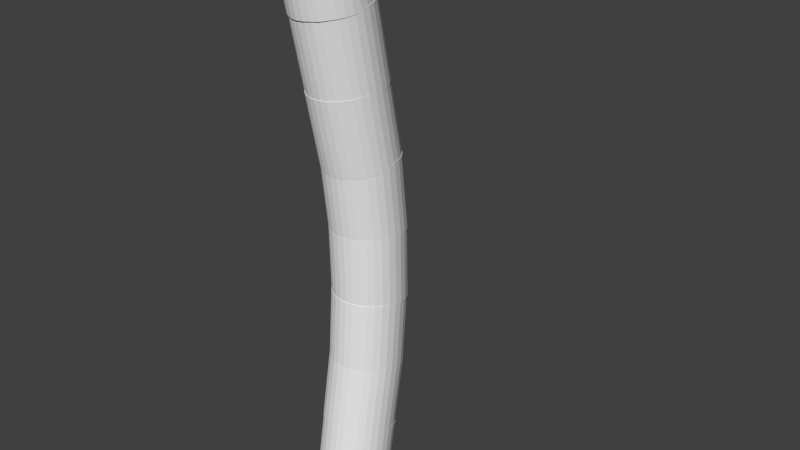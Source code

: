 # Source: arco1.blend  (saved by Blender 2.63.0; exported with 4.5.12 LTS)
import bpy
from mathutils import Matrix  # noqa: F401  (used for matrix-valued properties, if any)

bpy.ops.wm.read_factory_settings(use_empty=True)
scene = bpy.context.scene
scene.name = 'Scene'

# ---- collections
col_collection_1 = bpy.data.collections.new('Collection 1'); scene.collection.children.link(col_collection_1)

# ---- world
world_world = bpy.data.worlds.new('World'); scene.world = world_world
world_world.color = (0.05088, 0.05088, 0.05088)
world_world.use_sun_shadow = False
world_world.sun_shadow_jitter_overblur = 0.0
world_world.cycles.sampling_method = 'MANUAL'
world_world.cycles.sample_map_resolution = 256

# ---- cameras
cam_camera = bpy.data.cameras.new('Camera')
cam_camera.clip_end = 100.0
cam_camera.lens = 35.0
cam_camera.sensor_width = 32.0
cam_camera.sensor_height = 18.0
cam_camera.ortho_scale = 7.314
cam_camera.dof.focus_distance = 0.0
cam_camera.dof.aperture_fstop = 128.0

# ---- meshes
me_cylinder_012 = bpy.data.meshes.new('Cylinder.012')
me_cylinder_012.from_pydata([(6.118e-10, 0.605, -4.833), (5.863e-10, 0.9523, -2.863), (0.1951, 0.5861, -4.83), (0.1951, 0.9334, -2.86), (0.3827, 0.53, -4.82), (0.3827, 0.8773, -2.85), (0.5556, 0.439, -4.804), (0.5556, 0.7863, -2.834), (0.7071, 0.3165, -4.782), (0.7071, 0.6638, -2.813), (0.8315, 0.1673, -4.756), (0.8315, 0.5146, -2.786), (0.9239, -0.002946, -4.726), (0.9239, 0.3444, -2.756), (0.9808, -0.1877, -4.693), (0.9808, 0.1596, -2.724), (1.0, -0.3798, -4.659), (1.0, -0.03252, -2.69), (0.9808, -0.5719, -4.625), (0.9808, -0.2246, -2.656), (0.9239, -0.7567, -4.593), (0.9239, -0.4094, -2.623), (0.8315, -0.9269, -4.563), (0.8315, -0.5796, -2.593), (0.7071, -1.076, -4.537), (0.7071, -0.7289, -2.567), (0.5556, -1.199, -4.515), (0.5556, -0.8514, -2.545), (0.3827, -1.29, -4.499), (0.3827, -0.9424, -2.529), (0.1951, -1.346, -4.489), (0.1951, -0.9984, -2.519), (-3.255e-07, -1.365, -4.486), (-3.255e-07, -1.017, -2.516), (-0.1951, -1.346, -4.489), (-0.1951, -0.9984, -2.519), (-0.3827, -1.29, -4.499), (-0.3827, -0.9424, -2.529), (-0.5556, -1.199, -4.515), (-0.5556, -0.8514, -2.545), (-0.7071, -1.076, -4.537), (-0.7071, -0.7289, -2.567), (-0.8315, -0.9269, -4.563), (-0.8315, -0.5796, -2.593), (-0.9239, -0.7567, -4.593), (-0.9239, -0.4094, -2.623), (-0.9808, -0.5719, -4.625), (-0.9808, -0.2246, -2.656), (-1.0, -0.3798, -4.659), (-1.0, -0.03252, -2.69), (-0.9808, -0.1877, -4.693), (-0.9808, 0.1596, -2.724), (-0.9239, -0.002945, -4.726), (-0.9239, 0.3444, -2.756), (-0.8315, 0.1673, -4.756), (-0.8315, 0.5146, -2.786), (-0.7071, 0.3165, -4.782), (-0.7071, 0.6638, -2.813), (-0.5556, 0.439, -4.804), (-0.5556, 0.7863, -2.834), (-0.3827, 0.53, -4.82), (-0.3827, 0.8773, -2.85), (-0.1951, 0.5861, -4.83), (-0.1951, 0.9334, -2.86), (0.006243, -5.429, 20.89), (0.007489, -6.714, 22.42), (0.2012, -5.444, 20.88), (0.2024, -6.729, 22.41), (0.3884, -5.489, 20.84), (0.3896, -6.774, 22.37), (0.5606, -5.56, 20.78), (0.5619, -6.846, 22.31), (0.7113, -5.656, 20.7), (0.7126, -6.942, 22.23), (0.8346, -5.773, 20.6), (0.8359, -7.058, 22.13), (0.9259, -5.906, 20.49), (0.9271, -7.191, 22.02), (0.9815, -6.05, 20.37), (0.9827, -7.335, 21.9), (0.9994, -6.2, 20.24), (1.001, -7.485, 21.78), (0.9788, -6.349, 20.12), (0.98, -7.634, 21.65), (0.9206, -6.493, 20.0), (0.9219, -7.778, 21.53), (0.827, -6.625, 19.89), (0.8283, -7.91, 21.42), (0.7016, -6.74, 19.79), (0.7029, -8.025, 21.32), (0.5492, -6.835, 19.71), (0.5505, -8.12, 21.24), (0.3757, -6.905, 19.65), (0.377, -8.19, 21.19), (0.1877, -6.947, 19.62), (0.189, -8.232, 21.15), (-0.007489, -6.961, 19.61), (-0.006244, -8.246, 21.14), (-0.2024, -6.945, 19.62), (-0.2012, -8.231, 21.15), (-0.3896, -6.901, 19.66), (-0.3884, -8.186, 21.19), (-0.5619, -6.829, 19.72), (-0.5606, -8.114, 21.25), (-0.7126, -6.733, 19.8), (-0.7113, -8.018, 21.33), (-0.8359, -6.616, 19.9), (-0.8346, -7.902, 21.43), (-0.9271, -6.484, 20.01), (-0.9259, -7.769, 21.54), (-0.9827, -6.34, 20.13), (-0.9815, -7.625, 21.66), (-1.001, -6.19, 20.25), (-0.9994, -7.475, 21.79), (-0.98, -6.041, 20.38), (-0.9788, -7.326, 21.91), (-0.9219, -5.897, 20.5), (-0.9206, -7.182, 22.03), (-0.8283, -5.765, 20.61), (-0.827, -7.05, 22.14), (-0.7029, -5.65, 20.71), (-0.7016, -6.935, 22.24), (-0.5505, -5.555, 20.79), (-0.5492, -6.84, 22.32), (-0.377, -5.485, 20.84), (-0.3757, -6.77, 22.38), (-0.189, -5.442, 20.88), (-0.1877, -6.728, 22.41), (6.35e-10, 0.2802, -6.651), (6.094e-10, 0.6275, -4.681), (0.1951, 0.2612, -6.647), (0.1951, 0.6085, -4.678), (0.3827, 0.2052, -6.638), (0.3827, 0.5525, -4.668), (0.5556, 0.1142, -6.622), (0.5556, 0.4615, -4.652), (0.7071, -0.008272, -6.6), (0.7071, 0.339, -4.63), (0.8315, -0.1575, -6.574), (0.8315, 0.1898, -4.604), (0.9239, -0.3278, -6.544), (0.9239, 0.01953, -4.574), (0.9808, -0.5125, -6.511), (0.9808, -0.1652, -4.541), (1.0, -0.7046, -6.477), (1.0, -0.3573, -4.508), (0.9808, -0.8968, -6.443), (0.9808, -0.5495, -4.474), (0.9239, -1.082, -6.411), (0.9239, -0.7342, -4.441), (0.8315, -1.252, -6.381), (0.8315, -0.9045, -4.411), (0.7071, -1.401, -6.354), (0.7071, -1.054, -4.385), (0.5556, -1.523, -6.333), (0.5556, -1.176, -4.363), (0.3827, -1.614, -6.317), (0.3827, -1.267, -4.347), (0.1951, -1.671, -6.307), (0.1951, -1.323, -4.337), (-3.254e-07, -1.689, -6.304), (-3.255e-07, -1.342, -4.334), (-0.1951, -1.671, -6.307), (-0.1951, -1.323, -4.337), (-0.3827, -1.614, -6.317), (-0.3827, -1.267, -4.347), (-0.5556, -1.523, -6.333), (-0.5556, -1.176, -4.363), (-0.7071, -1.401, -6.354), (-0.7071, -1.054, -4.385), (-0.8315, -1.252, -6.381), (-0.8315, -0.9045, -4.411), (-0.9239, -1.082, -6.411), (-0.9239, -0.7342, -4.441), (-0.9808, -0.8968, -6.443), (-0.9808, -0.5495, -4.474), (-1.0, -0.7046, -6.477), (-1.0, -0.3573, -4.508), (-0.9808, -0.5125, -6.511), (-0.9808, -0.1652, -4.541), (-0.9239, -0.3278, -6.544), (-0.9239, 0.01953, -4.574), (-0.8315, -0.1575, -6.574), (-0.8315, 0.1898, -4.604), (-0.7071, -0.008271, -6.6), (-0.7071, 0.339, -4.63), (-0.5556, 0.1142, -6.622), (-0.5556, 0.4615, -4.652), (-0.3827, 0.2052, -6.638), (-0.3827, 0.5525, -4.668), (-0.1951, 0.2612, -6.647), (-0.1951, 0.6085, -4.678), (-1.021e-09, -6.642, 22.3), (-1.206e-09, -7.928, 23.83), (0.1951, -6.657, 22.28), (0.1951, -7.942, 23.82), (0.3827, -6.7, 22.25), (0.3827, -7.986, 23.78), (0.5556, -6.771, 22.19), (0.5556, -8.057, 23.72), (0.7071, -6.866, 22.11), (0.7071, -8.152, 23.64), (0.8315, -6.982, 22.01), (0.8315, -8.268, 23.54), (0.9239, -7.115, 21.9), (0.9239, -8.4, 23.43), (0.9808, -7.259, 21.78), (0.9808, -8.544, 23.31), (1.0, -7.408, 21.65), (1.0, -8.694, 23.18), (0.9808, -7.557, 21.53), (0.9808, -8.843, 23.06), (0.9239, -7.701, 21.41), (0.9239, -8.987, 22.94), (0.8315, -7.834, 21.3), (0.8315, -9.119, 22.83), (0.7071, -7.95, 21.2), (0.7071, -9.235, 22.73), (0.5556, -8.045, 21.12), (0.5556, -9.331, 22.65), (0.3827, -8.116, 21.06), (0.3827, -9.401, 22.59), (0.1951, -8.159, 21.02), (0.1951, -9.445, 22.55), (-3.27e-07, -8.174, 21.01), (-3.272e-07, -9.46, 22.54), (-0.1951, -8.159, 21.02), (-0.1951, -9.445, 22.55), (-0.3827, -8.116, 21.06), (-0.3827, -9.401, 22.59), (-0.5556, -8.045, 21.12), (-0.5556, -9.331, 22.65), (-0.7071, -7.95, 21.2), (-0.7071, -9.235, 22.73), (-0.8315, -7.834, 21.3), (-0.8315, -9.119, 22.83), (-0.9239, -7.701, 21.41), (-0.9239, -8.987, 22.94), (-0.9808, -7.557, 21.53), (-0.9808, -8.843, 23.06), (-1.0, -7.408, 21.65), (-1.0, -8.694, 23.18), (-0.9808, -7.259, 21.78), (-0.9808, -8.544, 23.31), (-0.9239, -7.115, 21.9), (-0.9239, -8.4, 23.43), (-0.8315, -6.982, 22.01), (-0.8315, -8.268, 23.54), (-0.7071, -6.866, 22.11), (-0.7071, -8.152, 23.64), (-0.5556, -6.771, 22.19), (-0.5556, -8.057, 23.72), (-0.3827, -6.7, 22.25), (-0.3827, -7.986, 23.78), (-0.1951, -6.657, 22.28), (-0.1951, -7.942, 23.82), (5.877e-10, 0.9643, -2.867), (5.242e-10, 0.9643, -0.8671), (0.1951, 0.9451, -2.867), (0.1951, 0.9451, -0.8671), (0.3827, 0.8882, -2.867), (0.3827, 0.8882, -0.8671), (0.5556, 0.7958, -2.867), (0.5556, 0.7958, -0.8671), (0.7071, 0.6715, -2.867), (0.7071, 0.6715, -0.8671), (0.8315, 0.5199, -2.867), (0.8315, 0.5199, -0.8671), (0.9239, 0.347, -2.867), (0.9239, 0.347, -0.8671), (0.9808, 0.1594, -2.867), (0.9808, 0.1594, -0.8671), (1.0, -0.03565, -2.867), (1.0, -0.03565, -0.8671), (0.9808, -0.2307, -2.867), (0.9808, -0.2307, -0.8671), (0.9239, -0.4183, -2.867), (0.9239, -0.4183, -0.8671), (0.8315, -0.5912, -2.867), (0.8315, -0.5912, -0.8671), (0.7071, -0.7428, -2.867), (0.7071, -0.7428, -0.8671), (0.5556, -0.8671, -2.867), (0.5556, -0.8671, -0.8671), (0.3827, -0.9595, -2.867), (0.3827, -0.9595, -0.8671), (0.1951, -1.016, -2.867), (0.1951, -1.016, -0.8671), (-3.255e-07, -1.036, -2.867), (-3.255e-07, -1.036, -0.8671), (-0.1951, -1.016, -2.867), (-0.1951, -1.016, -0.8671), (-0.3827, -0.9595, -2.867), (-0.3827, -0.9595, -0.8671), (-0.5556, -0.8671, -2.867), (-0.5556, -0.8671, -0.8671), (-0.7071, -0.7428, -2.867), (-0.7071, -0.7428, -0.8671), (-0.8315, -0.5912, -2.867), (-0.8315, -0.5912, -0.8671), (-0.9239, -0.4183, -2.867), (-0.9239, -0.4183, -0.8671), (-0.9808, -0.2307, -2.867), (-0.9808, -0.2307, -0.8671), (-1.0, -0.03565, -2.867), (-1.0, -0.03565, -0.8671), (-0.9808, 0.1594, -2.867), (-0.9808, 0.1594, -0.8671), (-0.9239, 0.347, -2.867), (-0.9239, 0.347, -0.8671), (-0.8315, 0.5199, -2.867), (-0.8315, 0.5199, -0.8671), (-0.7071, 0.6715, -2.867), (-0.7071, 0.6715, -0.8671), (-0.5556, 0.7958, -2.867), (-0.5556, 0.7958, -0.8671), (-0.3827, 0.8882, -2.867), (-0.3827, 0.8882, -0.8671), (-0.1951, 0.9451, -2.867), (-0.1951, 0.9451, -0.8671), (-6.788e-10, -4.36, 19.18), (-8.402e-10, -5.36, 20.91), (0.1951, -4.377, 19.17), (0.1951, -5.377, 20.9), (0.3827, -4.426, 19.14), (0.3827, -5.426, 20.87), (0.5556, -4.506, 19.1), (0.5556, -5.506, 20.83), (0.7071, -4.614, 19.03), (0.7071, -5.614, 20.77), (0.8315, -4.745, 18.96), (0.8315, -5.745, 20.69), (0.9239, -4.895, 18.87), (0.9239, -5.895, 20.6), (0.9808, -5.057, 18.78), (0.9808, -6.057, 20.51), (1.0, -5.226, 18.68), (1.0, -6.226, 20.41), (0.9808, -5.395, 18.58), (0.9808, -6.395, 20.31), (0.9239, -5.558, 18.49), (0.9239, -6.558, 20.22), (0.8315, -5.707, 18.4), (0.8315, -6.707, 20.13), (0.7071, -5.838, 18.33), (0.7071, -6.838, 20.06), (0.5556, -5.946, 18.26), (0.5556, -6.946, 20.0), (0.3827, -6.026, 18.22), (0.3827, -7.026, 19.95), (0.1951, -6.075, 18.19), (0.1951, -7.075, 19.92), (-3.267e-07, -6.092, 18.18), (-3.268e-07, -7.092, 19.91), (-0.1951, -6.075, 18.19), (-0.1951, -7.075, 19.92), (-0.3827, -6.026, 18.22), (-0.3827, -7.026, 19.95), (-0.5556, -5.946, 18.26), (-0.5556, -6.946, 20.0), (-0.7071, -5.838, 18.33), (-0.7071, -6.838, 20.06), (-0.8315, -5.707, 18.4), (-0.8315, -6.707, 20.13), (-0.9239, -5.558, 18.49), (-0.9239, -6.558, 20.22), (-0.9808, -5.395, 18.58), (-0.9808, -6.395, 20.31), (-1.0, -5.226, 18.68), (-1.0, -6.226, 20.41), (-0.9808, -5.057, 18.78), (-0.9808, -6.057, 20.51), (-0.9239, -4.895, 18.87), (-0.9239, -5.895, 20.6), (-0.8315, -4.745, 18.96), (-0.8315, -5.745, 20.69), (-0.7071, -4.614, 19.03), (-0.7071, -5.614, 20.77), (-0.5556, -4.506, 19.1), (-0.5556, -5.506, 20.83), (-0.3827, -4.426, 19.14), (-0.3827, -5.426, 20.87), (-0.1951, -4.377, 19.17), (-0.1951, -5.377, 20.9), (0.0, 1.0, -1.0), (0.0, 1.0, 1.0), (0.1951, 0.9808, -1.0), (0.1951, 0.9808, 1.0), (0.3827, 0.9239, -1.0), (0.3827, 0.9239, 1.0), (0.5556, 0.8315, -1.0), (0.5556, 0.8315, 1.0), (0.7071, 0.7071, -1.0), (0.7071, 0.7071, 1.0), (0.8315, 0.5556, -1.0), (0.8315, 0.5556, 1.0), (0.9239, 0.3827, -1.0), (0.9239, 0.3827, 1.0), (0.9808, 0.1951, -1.0), (0.9808, 0.1951, 1.0), (1.0, 7.55e-08, -1.0), (1.0, 7.55e-08, 1.0), (0.9808, -0.1951, -1.0), (0.9808, -0.1951, 1.0), (0.9239, -0.3827, -1.0), (0.9239, -0.3827, 1.0), (0.8315, -0.5556, -1.0), (0.8315, -0.5556, 1.0), (0.7071, -0.7071, -1.0), (0.7071, -0.7071, 1.0), (0.5556, -0.8315, -1.0), (0.5556, -0.8315, 1.0), (0.3827, -0.9239, -1.0), (0.3827, -0.9239, 1.0), (0.1951, -0.9808, -1.0), (0.1951, -0.9808, 1.0), (-3.258e-07, -1.0, -1.0), (-3.258e-07, -1.0, 1.0), (-0.1951, -0.9808, -1.0), (-0.1951, -0.9808, 1.0), (-0.3827, -0.9239, -1.0), (-0.3827, -0.9239, 1.0), (-0.5556, -0.8315, -1.0), (-0.5556, -0.8315, 1.0), (-0.7071, -0.7071, -1.0), (-0.7071, -0.7071, 1.0), (-0.8315, -0.5556, -1.0), (-0.8315, -0.5556, 1.0), (-0.9239, -0.3827, -1.0), (-0.9239, -0.3827, 1.0), (-0.9808, -0.1951, -1.0), (-0.9808, -0.1951, 1.0), (-1.0, 9.656e-07, -1.0), (-1.0, 9.656e-07, 1.0), (-0.9808, 0.1951, -1.0), (-0.9808, 0.1951, 1.0), (-0.9239, 0.3827, -1.0), (-0.9239, 0.3827, 1.0), (-0.8315, 0.5556, -1.0), (-0.8315, 0.5556, 1.0), (-0.7071, 0.7071, -1.0), (-0.7071, 0.7071, 1.0), (-0.5556, 0.8315, -1.0), (-0.5556, 0.8315, 1.0), (-0.3827, 0.9239, -1.0), (-0.3827, 0.9239, 1.0), (-0.1951, 0.9808, -1.0), (-0.1951, 0.9808, 1.0), (-5.266e-10, -3.409, 17.57), (-6.88e-10, -4.409, 19.3), (0.1951, -3.426, 17.56), (0.1951, -4.426, 19.29), (0.3827, -3.475, 17.53), (0.3827, -4.475, 19.26), (0.5556, -3.555, 17.49), (0.5556, -4.555, 19.22), (0.7071, -3.663, 17.42), (0.7071, -4.663, 19.16), (0.8315, -3.794, 17.35), (0.8315, -4.794, 19.08), (0.9239, -3.944, 17.26), (0.9239, -4.944, 18.99), (0.9808, -4.106, 17.17), (0.9808, -5.106, 18.9), (1.0, -4.275, 17.07), (1.0, -5.275, 18.8), (0.9808, -4.444, 16.97), (0.9808, -5.444, 18.71), (0.9239, -4.607, 16.88), (0.9239, -5.607, 18.61), (0.8315, -4.756, 16.79), (0.8315, -5.756, 18.52), (0.7071, -4.888, 16.72), (0.7071, -5.888, 18.45), (0.5556, -4.995, 16.65), (0.5556, -5.995, 18.39), (0.3827, -5.075, 16.61), (0.3827, -6.075, 18.34), (0.1951, -5.125, 16.58), (0.1951, -6.125, 18.31), (-3.265e-07, -5.141, 16.57), (-3.267e-07, -6.141, 18.3), (-0.1951, -5.125, 16.58), (-0.1951, -6.125, 18.31), (-0.3827, -5.075, 16.61), (-0.3827, -6.075, 18.34), (-0.5556, -4.995, 16.65), (-0.5556, -5.995, 18.39), (-0.7071, -4.888, 16.72), (-0.7071, -5.888, 18.45), (-0.8315, -4.756, 16.79), (-0.8315, -5.756, 18.52), (-0.9239, -4.607, 16.88), (-0.9239, -5.607, 18.61), (-0.9808, -4.444, 16.97), (-0.9808, -5.444, 18.71), (-1.0, -4.275, 17.07), (-1.0, -5.275, 18.8), (-0.9808, -4.106, 17.17), (-0.9808, -5.106, 18.9), (-0.9239, -3.944, 17.26), (-0.9239, -4.944, 18.99), (-0.8315, -3.794, 17.35), (-0.8315, -4.794, 19.08), (-0.7071, -3.663, 17.42), (-0.7071, -4.663, 19.16), (-0.5556, -3.555, 17.49), (-0.5556, -4.555, 19.22), (-0.3827, -3.475, 17.53), (-0.3827, -4.475, 19.26), (-0.1951, -3.426, 17.56), (-0.1951, -4.426, 19.29), (4.738e-10, 1.033, 0.9496), (3.92e-10, 0.8585, 2.942), (0.1951, 1.014, 0.9479), (0.1951, 0.8394, 2.94), (0.3827, 0.957, 0.9429), (0.3827, 0.7827, 2.935), (0.5556, 0.8649, 0.9349), (0.5556, 0.6906, 2.927), (0.7071, 0.741, 0.924), (0.7071, 0.5667, 2.916), (0.8315, 0.5901, 0.9108), (0.8315, 0.4158, 2.903), (0.9239, 0.4179, 0.8958), (0.9239, 0.2435, 2.888), (0.9808, 0.231, 0.8794), (0.9808, 0.05666, 2.872), (1.0, 0.03663, 0.8624), (1.0, -0.1377, 2.855), (0.9808, -0.1577, 0.8454), (0.9808, -0.332, 2.838), (0.9239, -0.3446, 0.8291), (0.9239, -0.5189, 2.821), (0.8315, -0.5168, 0.814), (0.8315, -0.6911, 2.806), (0.7071, -0.6678, 0.8008), (0.7071, -0.8421, 2.793), (0.5556, -0.7917, 0.7899), (0.5556, -0.966, 2.782), (0.3827, -0.8837, 0.7819), (0.3827, -1.058, 2.774), (0.1951, -0.9404, 0.7769), (0.1951, -1.115, 2.769), (-3.256e-07, -0.9596, 0.7753), (-3.257e-07, -1.134, 2.768), (-0.1951, -0.9404, 0.7769), (-0.1951, -1.115, 2.769), (-0.3827, -0.8837, 0.7819), (-0.3827, -1.058, 2.774), (-0.5556, -0.7917, 0.7899), (-0.5556, -0.966, 2.782), (-0.7071, -0.6678, 0.8008), (-0.7071, -0.8421, 2.793), (-0.8315, -0.5168, 0.814), (-0.8315, -0.6911, 2.806), (-0.9239, -0.3446, 0.8291), (-0.9239, -0.5189, 2.821), (-0.9808, -0.1577, 0.8454), (-0.9808, -0.332, 2.838), (-1.0, 0.03663, 0.8624), (-1.0, -0.1377, 2.855), (-0.9808, 0.231, 0.8794), (-0.9808, 0.05666, 2.872), (-0.9239, 0.4179, 0.8958), (-0.9239, 0.2435, 2.888), (-0.8315, 0.5901, 0.9108), (-0.8315, 0.4158, 2.903), (-0.7071, 0.741, 0.924), (-0.7071, 0.5667, 2.916), (-0.5556, 0.8649, 0.9349), (-0.5556, 0.6906, 2.927), (-0.3827, 0.957, 0.9429), (-0.3827, 0.7827, 2.935), (-0.1951, 1.014, 0.9479), (-0.1951, 0.8394, 2.94), (2.611e-12, -2.629, 15.93), (6.073e-11, -3.475, 17.74), (0.1951, -2.647, 15.92), (0.1951, -3.492, 17.73), (0.3827, -2.698, 15.9), (0.3827, -3.544, 17.71), (0.5556, -2.782, 15.86), (0.5556, -3.627, 17.67), (0.7071, -2.895, 15.81), (0.7071, -3.74, 17.62), (0.8315, -3.032, 15.74), (0.8315, -3.878, 17.55), (0.9239, -3.189, 15.67), (0.9239, -4.034, 17.48), (0.9808, -3.359, 15.59), (0.9808, -4.204, 17.4), (1.0, -3.536, 15.51), (1.0, -4.381, 17.32), (0.9808, -3.713, 15.42), (0.9808, -4.558, 17.24), (0.9239, -3.883, 15.34), (0.9239, -4.728, 17.16), (0.8315, -4.039, 15.27), (0.8315, -4.885, 17.08), (0.7071, -4.177, 15.21), (0.7071, -5.022, 17.02), (0.5556, -4.289, 15.15), (0.5556, -5.135, 16.97), (0.3827, -4.373, 15.12), (0.3827, -5.218, 16.93), (0.1951, -4.425, 15.09), (0.1951, -5.27, 16.9), (-3.255e-07, -4.442, 15.08), (-3.255e-07, -5.287, 16.9), (-0.1951, -4.425, 15.09), (-0.1951, -5.27, 16.9), (-0.3827, -4.373, 15.12), (-0.3827, -5.218, 16.93), (-0.5556, -4.289, 15.15), (-0.5556, -5.135, 16.97), (-0.7071, -4.177, 15.21), (-0.7071, -5.022, 17.02), (-0.8315, -4.039, 15.27), (-0.8315, -4.885, 17.08), (-0.9239, -3.883, 15.34), (-0.9239, -4.728, 17.16), (-0.9808, -3.713, 15.42), (-0.9808, -4.558, 17.24), (-1.0, -3.536, 15.51), (-1.0, -4.381, 17.32), (-0.9808, -3.359, 15.59), (-0.9808, -4.204, 17.4), (-0.9239, -3.189, 15.67), (-0.9239, -4.034, 17.48), (-0.8315, -3.032, 15.74), (-0.8315, -3.878, 17.55), (-0.7071, -2.895, 15.81), (-0.7071, -3.74, 17.62), (-0.5556, -2.782, 15.86), (-0.5556, -3.627, 17.67), (-0.3827, -2.698, 15.9), (-0.3827, -3.544, 17.71), (-0.1951, -2.647, 15.92), (-0.1951, -3.492, 17.73), (2.299e-12, 0.8925, 2.792), (-5.582e-11, 0.7181, 4.784), (0.1951, 0.8733, 2.79), (0.1951, 0.699, 4.783), (0.3827, 0.8166, 2.785), (0.3827, 0.6423, 4.778), (0.5556, 0.7246, 2.777), (0.5556, 0.5503, 4.77), (0.7071, 0.6007, 2.766), (0.7071, 0.4264, 4.759), (0.8315, 0.4497, 2.753), (0.8315, 0.2754, 4.746), (0.9239, 0.2775, 2.738), (0.9239, 0.1032, 4.731), (0.9808, 0.09061, 2.722), (0.9808, -0.0837, 4.714), (1.0, -0.1037, 2.705), (1.0, -0.2781, 4.697), (0.9808, -0.2981, 2.688), (0.9808, -0.4724, 4.68), (0.9239, -0.485, 2.671), (0.9239, -0.6593, 4.664), (0.8315, -0.6572, 2.656), (0.8315, -0.8315, 4.649), (0.7071, -0.8082, 2.643), (0.7071, -0.9825, 4.636), (0.5556, -0.932, 2.632), (0.5556, -1.106, 4.625), (0.3827, -1.024, 2.624), (0.3827, -1.198, 4.617), (0.1951, -1.081, 2.619), (0.1951, -1.255, 4.612), (-3.255e-07, -1.1, 2.618), (-3.256e-07, -1.274, 4.61), (-0.1951, -1.081, 2.619), (-0.1951, -1.255, 4.612), (-0.3827, -1.024, 2.624), (-0.3827, -1.198, 4.617), (-0.5556, -0.932, 2.632), (-0.5556, -1.106, 4.625), (-0.7071, -0.8082, 2.643), (-0.7071, -0.9825, 4.636), (-0.8315, -0.6572, 2.656), (-0.8315, -0.8315, 4.649), (-0.9239, -0.485, 2.671), (-0.9239, -0.6593, 4.664), (-0.9808, -0.2981, 2.688), (-0.9808, -0.4724, 4.68), (-1.0, -0.1037, 2.705), (-1.0, -0.278, 4.697), (-0.9808, 0.09061, 2.722), (-0.9808, -0.0837, 4.714), (-0.9239, 0.2775, 2.738), (-0.9239, 0.1032, 4.731), (-0.8315, 0.4497, 2.753), (-0.8315, 0.2754, 4.746), (-0.7071, 0.6007, 2.766), (-0.7071, 0.4264, 4.759), (-0.5556, 0.7246, 2.777), (-0.5556, 0.5503, 4.77), (-0.3827, 0.8166, 2.785), (-0.3827, 0.6423, 4.778), (-0.1951, 0.8733, 2.79), (-0.1951, 0.699, 4.783), (-5.849e-11, -1.786, 14.19), (-3.705e-13, -2.631, 16.0), (0.1951, -1.804, 14.18), (0.1951, -2.649, 16.0), (0.3827, -1.855, 14.16), (0.3827, -2.7, 15.97), (0.5556, -1.939, 14.12), (0.5556, -2.784, 15.93), (0.7071, -2.052, 14.07), (0.7071, -2.897, 15.88), (0.8315, -2.189, 14.0), (0.8315, -3.034, 15.82), (0.9239, -2.346, 13.93), (0.9239, -3.191, 15.74), (0.9808, -2.516, 13.85), (0.9808, -3.361, 15.66), (1.0, -2.692, 13.77), (1.0, -3.538, 15.58), (0.9808, -2.869, 13.69), (0.9808, -3.714, 15.5), (0.9239, -3.039, 13.61), (0.9239, -3.884, 15.42), (0.8315, -3.196, 13.53), (0.8315, -4.041, 15.35), (0.7071, -3.333, 13.47), (0.7071, -4.179, 15.28), (0.5556, -3.446, 13.42), (0.5556, -4.291, 15.23), (0.3827, -3.53, 13.38), (0.3827, -4.375, 15.19), (0.1951, -3.581, 13.35), (0.1951, -4.427, 15.17), (-3.256e-07, -3.599, 13.35), (-3.255e-07, -4.444, 15.16), (-0.1951, -3.581, 13.35), (-0.1951, -4.427, 15.17), (-0.3827, -3.53, 13.38), (-0.3827, -4.375, 15.19), (-0.5556, -3.446, 13.42), (-0.5556, -4.291, 15.23), (-0.7071, -3.333, 13.47), (-0.7071, -4.179, 15.28), (-0.8315, -3.196, 13.53), (-0.8315, -4.041, 15.35), (-0.9239, -3.039, 13.61), (-0.9239, -3.884, 15.42), (-0.9808, -2.869, 13.69), (-0.9808, -3.714, 15.5), (-1.0, -2.692, 13.77), (-1.0, -3.538, 15.58), (-0.9808, -2.516, 13.85), (-0.9808, -3.361, 15.66), (-0.9239, -2.346, 13.93), (-0.9239, -3.191, 15.74), (-0.8315, -2.189, 14.0), (-0.8315, -3.034, 15.82), (-0.7071, -2.052, 14.07), (-0.7071, -2.897, 15.88), (-0.5556, -1.939, 14.12), (-0.5556, -2.784, 15.93), (-0.3827, -1.855, 14.16), (-0.3827, -2.7, 15.97), (-0.1951, -1.804, 14.18), (-0.1951, -2.649, 16.0), (-5.086e-11, 0.7089, 4.704), (-1.09e-10, 0.5346, 6.697), (0.1951, 0.6898, 4.703), (0.1951, 0.5154, 6.695), (0.3827, 0.6331, 4.698), (0.3827, 0.4588, 6.69), (0.5556, 0.541, 4.69), (0.5556, 0.3667, 6.682), (0.7071, 0.4171, 4.679), (0.7071, 0.2428, 6.671), (0.8315, 0.2662, 4.666), (0.8315, 0.09184, 6.658), (0.9239, 0.09393, 4.651), (0.9239, -0.08038, 6.643), (0.9808, -0.09295, 4.634), (0.9808, -0.2673, 6.627), (1.0, -0.2873, 4.617), (1.0, -0.4616, 6.61), (0.9808, -0.4816, 4.6), (0.9808, -0.656, 6.593), (0.9239, -0.6685, 4.584), (0.9239, -0.8428, 6.576), (0.8315, -0.8408, 4.569), (0.8315, -1.015, 6.561), (0.7071, -0.9917, 4.556), (0.7071, -1.166, 6.548), (0.5556, -1.116, 4.545), (0.5556, -1.29, 6.537), (0.3827, -1.208, 4.537), (0.3827, -1.382, 6.529), (0.1951, -1.264, 4.532), (0.1951, -1.439, 6.524), (-3.256e-07, -1.283, 4.53), (-3.256e-07, -1.458, 6.523), (-0.1951, -1.264, 4.532), (-0.1951, -1.439, 6.524), (-0.3827, -1.208, 4.537), (-0.3827, -1.382, 6.529), (-0.5556, -1.116, 4.545), (-0.5556, -1.29, 6.537), (-0.7071, -0.9917, 4.556), (-0.7071, -1.166, 6.548), (-0.8315, -0.8408, 4.569), (-0.8315, -1.015, 6.561), (-0.9239, -0.6685, 4.584), (-0.9239, -0.8428, 6.576), (-0.9808, -0.4816, 4.6), (-0.9808, -0.656, 6.593), (-1.0, -0.2873, 4.617), (-1.0, -0.4616, 6.61), (-0.9808, -0.09295, 4.634), (-0.9808, -0.2673, 6.627), (-0.9239, 0.09393, 4.651), (-0.9239, -0.08038, 6.643), (-0.8315, 0.2662, 4.666), (-0.8315, 0.09185, 6.658), (-0.7071, 0.4171, 4.679), (-0.7071, 0.2428, 6.671), (-0.5556, 0.541, 4.69), (-0.5556, 0.3667, 6.682), (-0.3827, 0.6331, 4.698), (-0.3827, 0.4588, 6.69), (-0.1951, 0.6898, 4.703), (-0.1951, 0.5154, 6.695), (-5.879e-10, -0.9842, 12.44), (-5.247e-10, -1.829, 14.26), (0.1951, -1.002, 12.44), (0.1951, -1.847, 14.25), (0.3827, -1.053, 12.41), (0.3827, -1.898, 14.22), (0.5556, -1.137, 12.37), (0.5556, -1.982, 14.19), (0.7071, -1.25, 12.32), (0.7071, -2.095, 14.13), (0.8315, -1.387, 12.26), (0.8315, -2.232, 14.07), (0.9239, -1.544, 12.18), (0.9239, -2.389, 14.0), (0.9808, -1.714, 12.1), (0.9808, -2.559, 13.92), (1.0, -1.891, 12.02), (1.0, -2.736, 13.83), (0.9808, -2.067, 11.94), (0.9808, -2.913, 13.75), (0.9239, -2.237, 11.86), (0.9239, -3.083, 13.67), (0.8315, -2.394, 11.79), (0.8315, -3.239, 13.6), (0.7071, -2.531, 11.72), (0.7071, -3.377, 13.54), (0.5556, -2.644, 11.67), (0.5556, -3.489, 13.48), (0.3827, -2.728, 11.63), (0.3827, -3.573, 13.44), (0.1951, -2.779, 11.61), (0.1951, -3.625, 13.42), (-3.261e-07, -2.797, 11.6), (-3.26e-07, -3.642, 13.41), (-0.1951, -2.779, 11.61), (-0.1951, -3.625, 13.42), (-0.3827, -2.728, 11.63), (-0.3827, -3.573, 13.44), (-0.5556, -2.644, 11.67), (-0.5556, -3.489, 13.48), (-0.7071, -2.531, 11.72), (-0.7071, -3.377, 13.54), (-0.8315, -2.394, 11.79), (-0.8315, -3.239, 13.6), (-0.9239, -2.237, 11.86), (-0.9239, -3.083, 13.67), (-0.9808, -2.067, 11.94), (-0.9808, -2.913, 13.75), (-1.0, -1.891, 12.02), (-1.0, -2.736, 13.83), (-0.9808, -1.714, 12.1), (-0.9808, -2.559, 13.92), (-0.9239, -1.544, 12.18), (-0.9239, -2.389, 14.0), (-0.8315, -1.387, 12.26), (-0.8315, -2.232, 14.07), (-0.7071, -1.25, 12.32), (-0.7071, -2.095, 14.13), (-0.5556, -1.137, 12.37), (-0.5556, -1.982, 14.19), (-0.3827, -1.053, 12.41), (-0.3827, -1.898, 14.22), (-0.1951, -1.002, 12.44), (-0.1951, -1.847, 14.25), (-5.841e-10, 0.5385, 6.682), (-6.158e-10, 0.1912, 8.652), (0.1951, 0.5195, 6.679), (0.1951, 0.1722, 8.649), (0.3827, 0.4635, 6.669), (0.3827, 0.1162, 8.639), (0.5556, 0.3725, 6.653), (0.5556, 0.0252, 8.623), (0.7071, 0.25, 6.631), (0.7071, -0.09727, 8.601), (0.8315, 0.1008, 6.605), (0.8315, -0.2465, 8.575), (0.9239, -0.06947, 6.575), (0.9239, -0.4168, 8.545), (0.9808, -0.2542, 6.542), (0.9808, -0.6015, 8.512), (1.0, -0.4463, 6.509), (1.0, -0.7936, 8.478), (0.9808, -0.6385, 6.475), (0.9808, -0.9858, 8.444), (0.9239, -0.8232, 6.442), (0.9239, -1.171, 8.412), (0.8315, -0.9935, 6.412), (0.8315, -1.341, 8.382), (0.7071, -1.143, 6.386), (0.7071, -1.49, 8.355), (0.5556, -1.265, 6.364), (0.5556, -1.612, 8.334), (0.3827, -1.356, 6.348), (0.3827, -1.703, 8.318), (0.1951, -1.412, 6.338), (0.1951, -1.76, 8.308), (-3.261e-07, -1.431, 6.335), (-3.261e-07, -1.778, 8.305), (-0.1951, -1.412, 6.338), (-0.1951, -1.76, 8.308), (-0.3827, -1.356, 6.348), (-0.3827, -1.703, 8.318), (-0.5556, -1.265, 6.364), (-0.5556, -1.612, 8.334), (-0.7071, -1.143, 6.386), (-0.7071, -1.49, 8.355), (-0.8315, -0.9935, 6.412), (-0.8315, -1.341, 8.382), (-0.9239, -0.8232, 6.442), (-0.9239, -1.171, 8.412), (-0.9808, -0.6385, 6.475), (-0.9808, -0.9858, 8.444), (-1.0, -0.4463, 6.509), (-1.0, -0.7936, 8.478), (-0.9808, -0.2542, 6.542), (-0.9808, -0.6015, 8.512), (-0.9239, -0.06947, 6.575), (-0.9239, -0.4168, 8.545), (-0.8315, 0.1008, 6.605), (-0.8315, -0.2465, 8.575), (-0.7071, 0.25, 6.631), (-0.7071, -0.09727, 8.601), (-0.5556, 0.3725, 6.653), (-0.5556, 0.0252, 8.623), (-0.3827, 0.4635, 6.669), (-0.3827, 0.1162, 8.639), (-0.1951, 0.5195, 6.679), (-0.1951, 0.1723, 8.649), (-6.22e-10, -0.2906, 10.58), (-5.903e-10, -0.9746, 12.46), (0.1951, -0.3086, 10.57), (0.1951, -0.9927, 12.45), (0.3827, -0.3621, 10.56), (0.3827, -1.046, 12.43), (0.5556, -0.4489, 10.52), (0.5556, -1.133, 12.4), (0.7071, -0.5658, 10.48), (0.7071, -1.25, 12.36), (0.8315, -0.7082, 10.43), (0.8315, -1.392, 12.31), (0.9239, -0.8707, 10.37), (0.9239, -1.555, 12.25), (0.9808, -1.047, 10.31), (0.9808, -1.731, 12.19), (1.0, -1.23, 10.24), (1.0, -1.914, 12.12), (0.9808, -1.414, 10.17), (0.9808, -2.098, 12.05), (0.9239, -1.59, 10.11), (0.9239, -2.274, 11.99), (0.8315, -1.752, 10.05), (0.8315, -2.436, 11.93), (0.7071, -1.895, 9.998), (0.7071, -2.579, 11.88), (0.5556, -2.012, 9.955), (0.5556, -2.696, 11.83), (0.3827, -2.098, 9.923), (0.3827, -2.782, 11.8), (0.1951, -2.152, 9.904), (0.1951, -2.836, 11.78), (-3.261e-07, -2.17, 9.897), (-3.261e-07, -2.854, 11.78), (-0.1951, -2.152, 9.904), (-0.1951, -2.836, 11.78), (-0.3827, -2.098, 9.923), (-0.3827, -2.782, 11.8), (-0.5556, -2.012, 9.955), (-0.5556, -2.696, 11.83), (-0.7071, -1.895, 9.998), (-0.7071, -2.579, 11.88), (-0.8315, -1.752, 10.05), (-0.8315, -2.436, 11.93), (-0.9239, -1.59, 10.11), (-0.9239, -2.274, 11.99), (-0.9808, -1.414, 10.17), (-0.9808, -2.098, 12.05), (-1.0, -1.23, 10.24), (-1.0, -1.914, 12.12), (-0.9808, -1.047, 10.31), (-0.9808, -1.731, 12.19), (-0.9239, -0.8707, 10.37), (-0.9239, -1.555, 12.25), (-0.8315, -0.7082, 10.43), (-0.8315, -1.392, 12.31), (-0.7071, -0.5658, 10.48), (-0.7071, -1.25, 12.36), (-0.5556, -0.4489, 10.52), (-0.5556, -1.133, 12.4), (-0.3827, -0.3621, 10.56), (-0.3827, -1.046, 12.43), (-0.1951, -0.3086, 10.57), (-0.1951, -0.9927, 12.45), (-6.199e-10, 0.2143, 8.653), (-6.199e-10, -0.3033, 10.58), (0.1951, 0.1958, 8.648), (0.1951, -0.3219, 10.58), (0.3827, 0.1408, 8.633), (0.3827, -0.3768, 10.56), (0.5556, 0.05154, 8.609), (0.5556, -0.4661, 10.54), (0.7071, -0.06858, 8.577), (0.7071, -0.5862, 10.51), (0.8315, -0.215, 8.538), (0.8315, -0.7326, 10.47), (0.9239, -0.382, 8.493), (0.9239, -0.8996, 10.42), (0.9808, -0.5632, 8.444), (0.9808, -1.081, 10.38), (1.0, -0.7516, 8.394), (1.0, -1.269, 10.33), (0.9808, -0.94, 8.343), (0.9808, -1.458, 10.28), (0.9239, -1.121, 8.295), (0.9239, -1.639, 10.23), (0.8315, -1.288, 8.25), (0.8315, -1.806, 10.18), (0.7071, -1.435, 8.211), (0.7071, -1.952, 10.14), (0.5556, -1.555, 8.179), (0.5556, -2.072, 10.11), (0.3827, -1.644, 8.155), (0.3827, -2.162, 10.09), (0.1951, -1.699, 8.14), (0.1951, -2.217, 10.07), (-3.261e-07, -1.718, 8.135), (-3.261e-07, -2.235, 10.07), (-0.1951, -1.699, 8.14), (-0.1951, -2.217, 10.07), (-0.3827, -1.644, 8.155), (-0.3827, -2.162, 10.09), (-0.5556, -1.555, 8.179), (-0.5556, -2.072, 10.11), (-0.7071, -1.435, 8.211), (-0.7071, -1.952, 10.14), (-0.8315, -1.288, 8.25), (-0.8315, -1.806, 10.18), (-0.9239, -1.121, 8.295), (-0.9239, -1.639, 10.23), (-0.9808, -0.94, 8.343), (-0.9808, -1.458, 10.28), (-1.0, -0.7516, 8.394), (-1.0, -1.269, 10.33), (-0.9808, -0.5632, 8.444), (-0.9808, -1.081, 10.38), (-0.9239, -0.3819, 8.493), (-0.9239, -0.8996, 10.42), (-0.8315, -0.215, 8.538), (-0.8315, -0.7326, 10.47), (-0.7071, -0.06858, 8.577), (-0.7071, -0.5862, 10.51), (-0.5556, 0.05154, 8.609), (-0.5556, -0.4661, 10.54), (-0.3827, 0.1408, 8.633), (-0.3827, -0.3768, 10.56), (-0.1951, 0.1958, 8.648), (-0.1951, -0.3219, 10.58)], [], [(0, 1, 3, 2), (2, 3, 5, 4), (4, 5, 7, 6), (6, 7, 9, 8), (8, 9, 11, 10), (10, 11, 13, 12), (12, 13, 15, 14), (14, 15, 17, 16), (16, 17, 19, 18), (18, 19, 21, 20), (20, 21, 23, 22), (22, 23, 25, 24), (24, 25, 27, 26), (26, 27, 29, 28), (28, 29, 31, 30), (30, 31, 33, 32), (32, 33, 35, 34), (34, 35, 37, 36), (36, 37, 39, 38), (38, 39, 41, 40), (40, 41, 43, 42), (42, 43, 45, 44), (44, 45, 47, 46), (46, 47, 49, 48), (48, 49, 51, 50), (50, 51, 53, 52), (52, 53, 55, 54), (54, 55, 57, 56), (56, 57, 59, 58), (58, 59, 61, 60), (3, 1, 63, 61, 59, 57, 55, 53, 51, 49, 47, 45, 43, 41, 39, 37, 35, 33, 31, 29, 27, 25, 23, 21, 19, 17, 15, 13, 11, 9, 7, 5), (62, 63, 1, 0), (60, 61, 63, 62), (0, 2, 4, 6, 8, 10, 12, 14, 16, 18, 20, 22, 24, 26, 28, 30, 32, 34, 36, 38, 40, 42, 44, 46, 48, 50, 52, 54, 56, 58, 60, 62), (64, 65, 67, 66), (66, 67, 69, 68), (68, 69, 71, 70), (70, 71, 73, 72), (72, 73, 75, 74), (74, 75, 77, 76), (76, 77, 79, 78), (78, 79, 81, 80), (80, 81, 83, 82), (82, 83, 85, 84), (84, 85, 87, 86), (86, 87, 89, 88), (88, 89, 91, 90), (90, 91, 93, 92), (92, 93, 95, 94), (94, 95, 97, 96), (96, 97, 99, 98), (98, 99, 101, 100), (100, 101, 103, 102), (102, 103, 105, 104), (104, 105, 107, 106), (106, 107, 109, 108), (108, 109, 111, 110), (110, 111, 113, 112), (112, 113, 115, 114), (114, 115, 117, 116), (116, 117, 119, 118), (118, 119, 121, 120), (120, 121, 123, 122), (122, 123, 125, 124), (67, 65, 127, 125, 123, 121, 119, 117, 115, 113, 111, 109, 107, 105, 103, 101, 99, 97, 95, 93, 91, 89, 87, 85, 83, 81, 79, 77, 75, 73, 71, 69), (126, 127, 65, 64), (124, 125, 127, 126), (64, 66, 68, 70, 72, 74, 76, 78, 80, 82, 84, 86, 88, 90, 92, 94, 96, 98, 100, 102, 104, 106, 108, 110, 112, 114, 116, 118, 120, 122, 124, 126), (128, 129, 131, 130), (130, 131, 133, 132), (132, 133, 135, 134), (134, 135, 137, 136), (136, 137, 139, 138), (138, 139, 141, 140), (140, 141, 143, 142), (142, 143, 145, 144), (144, 145, 147, 146), (146, 147, 149, 148), (148, 149, 151, 150), (150, 151, 153, 152), (152, 153, 155, 154), (154, 155, 157, 156), (156, 157, 159, 158), (158, 159, 161, 160), (160, 161, 163, 162), (162, 163, 165, 164), (164, 165, 167, 166), (166, 167, 169, 168), (168, 169, 171, 170), (170, 171, 173, 172), (172, 173, 175, 174), (174, 175, 177, 176), (176, 177, 179, 178), (178, 179, 181, 180), (180, 181, 183, 182), (182, 183, 185, 184), (184, 185, 187, 186), (186, 187, 189, 188), (131, 129, 191, 189, 187, 185, 183, 181, 179, 177, 175, 173, 171, 169, 167, 165, 163, 161, 159, 157, 155, 153, 151, 149, 147, 145, 143, 141, 139, 137, 135, 133), (190, 191, 129, 128), (188, 189, 191, 190), (128, 130, 132, 134, 136, 138, 140, 142, 144, 146, 148, 150, 152, 154, 156, 158, 160, 162, 164, 166, 168, 170, 172, 174, 176, 178, 180, 182, 184, 186, 188, 190), (192, 193, 195, 194), (194, 195, 197, 196), (196, 197, 199, 198), (198, 199, 201, 200), (200, 201, 203, 202), (202, 203, 205, 204), (204, 205, 207, 206), (206, 207, 209, 208), (208, 209, 211, 210), (210, 211, 213, 212), (212, 213, 215, 214), (214, 215, 217, 216), (216, 217, 219, 218), (218, 219, 221, 220), (220, 221, 223, 222), (222, 223, 225, 224), (224, 225, 227, 226), (226, 227, 229, 228), (228, 229, 231, 230), (230, 231, 233, 232), (232, 233, 235, 234), (234, 235, 237, 236), (236, 237, 239, 238), (238, 239, 241, 240), (240, 241, 243, 242), (242, 243, 245, 244), (244, 245, 247, 246), (246, 247, 249, 248), (248, 249, 251, 250), (250, 251, 253, 252), (195, 193, 255, 253, 251, 249, 247, 245, 243, 241, 239, 237, 235, 233, 231, 229, 227, 225, 223, 221, 219, 217, 215, 213, 211, 209, 207, 205, 203, 201, 199, 197), (254, 255, 193, 192), (252, 253, 255, 254), (192, 194, 196, 198, 200, 202, 204, 206, 208, 210, 212, 214, 216, 218, 220, 222, 224, 226, 228, 230, 232, 234, 236, 238, 240, 242, 244, 246, 248, 250, 252, 254), (256, 257, 259, 258), (258, 259, 261, 260), (260, 261, 263, 262), (262, 263, 265, 264), (264, 265, 267, 266), (266, 267, 269, 268), (268, 269, 271, 270), (270, 271, 273, 272), (272, 273, 275, 274), (274, 275, 277, 276), (276, 277, 279, 278), (278, 279, 281, 280), (280, 281, 283, 282), (282, 283, 285, 284), (284, 285, 287, 286), (286, 287, 289, 288), (288, 289, 291, 290), (290, 291, 293, 292), (292, 293, 295, 294), (294, 295, 297, 296), (296, 297, 299, 298), (298, 299, 301, 300), (300, 301, 303, 302), (302, 303, 305, 304), (304, 305, 307, 306), (306, 307, 309, 308), (308, 309, 311, 310), (310, 311, 313, 312), (312, 313, 315, 314), (314, 315, 317, 316), (259, 257, 319, 317, 315, 313, 311, 309, 307, 305, 303, 301, 299, 297, 295, 293, 291, 289, 287, 285, 283, 281, 279, 277, 275, 273, 271, 269, 267, 265, 263, 261), (318, 319, 257, 256), (316, 317, 319, 318), (256, 258, 260, 262, 264, 266, 268, 270, 272, 274, 276, 278, 280, 282, 284, 286, 288, 290, 292, 294, 296, 298, 300, 302, 304, 306, 308, 310, 312, 314, 316, 318), (320, 321, 323, 322), (322, 323, 325, 324), (324, 325, 327, 326), (326, 327, 329, 328), (328, 329, 331, 330), (330, 331, 333, 332), (332, 333, 335, 334), (334, 335, 337, 336), (336, 337, 339, 338), (338, 339, 341, 340), (340, 341, 343, 342), (342, 343, 345, 344), (344, 345, 347, 346), (346, 347, 349, 348), (348, 349, 351, 350), (350, 351, 353, 352), (352, 353, 355, 354), (354, 355, 357, 356), (356, 357, 359, 358), (358, 359, 361, 360), (360, 361, 363, 362), (362, 363, 365, 364), (364, 365, 367, 366), (366, 367, 369, 368), (368, 369, 371, 370), (370, 371, 373, 372), (372, 373, 375, 374), (374, 375, 377, 376), (376, 377, 379, 378), (378, 379, 381, 380), (323, 321, 383, 381, 379, 377, 375, 373, 371, 369, 367, 365, 363, 361, 359, 357, 355, 353, 351, 349, 347, 345, 343, 341, 339, 337, 335, 333, 331, 329, 327, 325), (382, 383, 321, 320), (380, 381, 383, 382), (320, 322, 324, 326, 328, 330, 332, 334, 336, 338, 340, 342, 344, 346, 348, 350, 352, 354, 356, 358, 360, 362, 364, 366, 368, 370, 372, 374, 376, 378, 380, 382), (384, 385, 387, 386), (386, 387, 389, 388), (388, 389, 391, 390), (390, 391, 393, 392), (392, 393, 395, 394), (394, 395, 397, 396), (396, 397, 399, 398), (398, 399, 401, 400), (400, 401, 403, 402), (402, 403, 405, 404), (404, 405, 407, 406), (406, 407, 409, 408), (408, 409, 411, 410), (410, 411, 413, 412), (412, 413, 415, 414), (414, 415, 417, 416), (416, 417, 419, 418), (418, 419, 421, 420), (420, 421, 423, 422), (422, 423, 425, 424), (424, 425, 427, 426), (426, 427, 429, 428), (428, 429, 431, 430), (430, 431, 433, 432), (432, 433, 435, 434), (434, 435, 437, 436), (436, 437, 439, 438), (438, 439, 441, 440), (440, 441, 443, 442), (442, 443, 445, 444), (387, 385, 447, 445, 443, 441, 439, 437, 435, 433, 431, 429, 427, 425, 423, 421, 419, 417, 415, 413, 411, 409, 407, 405, 403, 401, 399, 397, 395, 393, 391, 389), (446, 447, 385, 384), (444, 445, 447, 446), (384, 386, 388, 390, 392, 394, 396, 398, 400, 402, 404, 406, 408, 410, 412, 414, 416, 418, 420, 422, 424, 426, 428, 430, 432, 434, 436, 438, 440, 442, 444, 446), (448, 449, 451, 450), (450, 451, 453, 452), (452, 453, 455, 454), (454, 455, 457, 456), (456, 457, 459, 458), (458, 459, 461, 460), (460, 461, 463, 462), (462, 463, 465, 464), (464, 465, 467, 466), (466, 467, 469, 468), (468, 469, 471, 470), (470, 471, 473, 472), (472, 473, 475, 474), (474, 475, 477, 476), (476, 477, 479, 478), (478, 479, 481, 480), (480, 481, 483, 482), (482, 483, 485, 484), (484, 485, 487, 486), (486, 487, 489, 488), (488, 489, 491, 490), (490, 491, 493, 492), (492, 493, 495, 494), (494, 495, 497, 496), (496, 497, 499, 498), (498, 499, 501, 500), (500, 501, 503, 502), (502, 503, 505, 504), (504, 505, 507, 506), (506, 507, 509, 508), (451, 449, 511, 509, 507, 505, 503, 501, 499, 497, 495, 493, 491, 489, 487, 485, 483, 481, 479, 477, 475, 473, 471, 469, 467, 465, 463, 461, 459, 457, 455, 453), (510, 511, 449, 448), (508, 509, 511, 510), (448, 450, 452, 454, 456, 458, 460, 462, 464, 466, 468, 470, 472, 474, 476, 478, 480, 482, 484, 486, 488, 490, 492, 494, 496, 498, 500, 502, 504, 506, 508, 510), (512, 513, 515, 514), (514, 515, 517, 516), (516, 517, 519, 518), (518, 519, 521, 520), (520, 521, 523, 522), (522, 523, 525, 524), (524, 525, 527, 526), (526, 527, 529, 528), (528, 529, 531, 530), (530, 531, 533, 532), (532, 533, 535, 534), (534, 535, 537, 536), (536, 537, 539, 538), (538, 539, 541, 540), (540, 541, 543, 542), (542, 543, 545, 544), (544, 545, 547, 546), (546, 547, 549, 548), (548, 549, 551, 550), (550, 551, 553, 552), (552, 553, 555, 554), (554, 555, 557, 556), (556, 557, 559, 558), (558, 559, 561, 560), (560, 561, 563, 562), (562, 563, 565, 564), (564, 565, 567, 566), (566, 567, 569, 568), (568, 569, 571, 570), (570, 571, 573, 572), (515, 513, 575, 573, 571, 569, 567, 565, 563, 561, 559, 557, 555, 553, 551, 549, 547, 545, 543, 541, 539, 537, 535, 533, 531, 529, 527, 525, 523, 521, 519, 517), (574, 575, 513, 512), (572, 573, 575, 574), (512, 514, 516, 518, 520, 522, 524, 526, 528, 530, 532, 534, 536, 538, 540, 542, 544, 546, 548, 550, 552, 554, 556, 558, 560, 562, 564, 566, 568, 570, 572, 574), (576, 577, 579, 578), (578, 579, 581, 580), (580, 581, 583, 582), (582, 583, 585, 584), (584, 585, 587, 586), (586, 587, 589, 588), (588, 589, 591, 590), (590, 591, 593, 592), (592, 593, 595, 594), (594, 595, 597, 596), (596, 597, 599, 598), (598, 599, 601, 600), (600, 601, 603, 602), (602, 603, 605, 604), (604, 605, 607, 606), (606, 607, 609, 608), (608, 609, 611, 610), (610, 611, 613, 612), (612, 613, 615, 614), (614, 615, 617, 616), (616, 617, 619, 618), (618, 619, 621, 620), (620, 621, 623, 622), (622, 623, 625, 624), (624, 625, 627, 626), (626, 627, 629, 628), (628, 629, 631, 630), (630, 631, 633, 632), (632, 633, 635, 634), (634, 635, 637, 636), (579, 577, 639, 637, 635, 633, 631, 629, 627, 625, 623, 621, 619, 617, 615, 613, 611, 609, 607, 605, 603, 601, 599, 597, 595, 593, 591, 589, 587, 585, 583, 581), (638, 639, 577, 576), (636, 637, 639, 638), (576, 578, 580, 582, 584, 586, 588, 590, 592, 594, 596, 598, 600, 602, 604, 606, 608, 610, 612, 614, 616, 618, 620, 622, 624, 626, 628, 630, 632, 634, 636, 638), (640, 641, 643, 642), (642, 643, 645, 644), (644, 645, 647, 646), (646, 647, 649, 648), (648, 649, 651, 650), (650, 651, 653, 652), (652, 653, 655, 654), (654, 655, 657, 656), (656, 657, 659, 658), (658, 659, 661, 660), (660, 661, 663, 662), (662, 663, 665, 664), (664, 665, 667, 666), (666, 667, 669, 668), (668, 669, 671, 670), (670, 671, 673, 672), (672, 673, 675, 674), (674, 675, 677, 676), (676, 677, 679, 678), (678, 679, 681, 680), (680, 681, 683, 682), (682, 683, 685, 684), (684, 685, 687, 686), (686, 687, 689, 688), (688, 689, 691, 690), (690, 691, 693, 692), (692, 693, 695, 694), (694, 695, 697, 696), (696, 697, 699, 698), (698, 699, 701, 700), (643, 641, 703, 701, 699, 697, 695, 693, 691, 689, 687, 685, 683, 681, 679, 677, 675, 673, 671, 669, 667, 665, 663, 661, 659, 657, 655, 653, 651, 649, 647, 645), (702, 703, 641, 640), (700, 701, 703, 702), (640, 642, 644, 646, 648, 650, 652, 654, 656, 658, 660, 662, 664, 666, 668, 670, 672, 674, 676, 678, 680, 682, 684, 686, 688, 690, 692, 694, 696, 698, 700, 702), (704, 705, 707, 706), (706, 707, 709, 708), (708, 709, 711, 710), (710, 711, 713, 712), (712, 713, 715, 714), (714, 715, 717, 716), (716, 717, 719, 718), (718, 719, 721, 720), (720, 721, 723, 722), (722, 723, 725, 724), (724, 725, 727, 726), (726, 727, 729, 728), (728, 729, 731, 730), (730, 731, 733, 732), (732, 733, 735, 734), (734, 735, 737, 736), (736, 737, 739, 738), (738, 739, 741, 740), (740, 741, 743, 742), (742, 743, 745, 744), (744, 745, 747, 746), (746, 747, 749, 748), (748, 749, 751, 750), (750, 751, 753, 752), (752, 753, 755, 754), (754, 755, 757, 756), (756, 757, 759, 758), (758, 759, 761, 760), (760, 761, 763, 762), (762, 763, 765, 764), (707, 705, 767, 765, 763, 761, 759, 757, 755, 753, 751, 749, 747, 745, 743, 741, 739, 737, 735, 733, 731, 729, 727, 725, 723, 721, 719, 717, 715, 713, 711, 709), (766, 767, 705, 704), (764, 765, 767, 766), (704, 706, 708, 710, 712, 714, 716, 718, 720, 722, 724, 726, 728, 730, 732, 734, 736, 738, 740, 742, 744, 746, 748, 750, 752, 754, 756, 758, 760, 762, 764, 766), (768, 769, 771, 770), (770, 771, 773, 772), (772, 773, 775, 774), (774, 775, 777, 776), (776, 777, 779, 778), (778, 779, 781, 780), (780, 781, 783, 782), (782, 783, 785, 784), (784, 785, 787, 786), (786, 787, 789, 788), (788, 789, 791, 790), (790, 791, 793, 792), (792, 793, 795, 794), (794, 795, 797, 796), (796, 797, 799, 798), (798, 799, 801, 800), (800, 801, 803, 802), (802, 803, 805, 804), (804, 805, 807, 806), (806, 807, 809, 808), (808, 809, 811, 810), (810, 811, 813, 812), (812, 813, 815, 814), (814, 815, 817, 816), (816, 817, 819, 818), (818, 819, 821, 820), (820, 821, 823, 822), (822, 823, 825, 824), (824, 825, 827, 826), (826, 827, 829, 828), (771, 769, 831, 829, 827, 825, 823, 821, 819, 817, 815, 813, 811, 809, 807, 805, 803, 801, 799, 797, 795, 793, 791, 789, 787, 785, 783, 781, 779, 777, 775, 773), (830, 831, 769, 768), (828, 829, 831, 830), (768, 770, 772, 774, 776, 778, 780, 782, 784, 786, 788, 790, 792, 794, 796, 798, 800, 802, 804, 806, 808, 810, 812, 814, 816, 818, 820, 822, 824, 826, 828, 830), (832, 833, 835, 834), (834, 835, 837, 836), (836, 837, 839, 838), (838, 839, 841, 840), (840, 841, 843, 842), (842, 843, 845, 844), (844, 845, 847, 846), (846, 847, 849, 848), (848, 849, 851, 850), (850, 851, 853, 852), (852, 853, 855, 854), (854, 855, 857, 856), (856, 857, 859, 858), (858, 859, 861, 860), (860, 861, 863, 862), (862, 863, 865, 864), (864, 865, 867, 866), (866, 867, 869, 868), (868, 869, 871, 870), (870, 871, 873, 872), (872, 873, 875, 874), (874, 875, 877, 876), (876, 877, 879, 878), (878, 879, 881, 880), (880, 881, 883, 882), (882, 883, 885, 884), (884, 885, 887, 886), (886, 887, 889, 888), (888, 889, 891, 890), (890, 891, 893, 892), (835, 833, 895, 893, 891, 889, 887, 885, 883, 881, 879, 877, 875, 873, 871, 869, 867, 865, 863, 861, 859, 857, 855, 853, 851, 849, 847, 845, 843, 841, 839, 837), (894, 895, 833, 832), (892, 893, 895, 894), (832, 834, 836, 838, 840, 842, 844, 846, 848, 850, 852, 854, 856, 858, 860, 862, 864, 866, 868, 870, 872, 874, 876, 878, 880, 882, 884, 886, 888, 890, 892, 894), (896, 897, 899, 898), (898, 899, 901, 900), (900, 901, 903, 902), (902, 903, 905, 904), (904, 905, 907, 906), (906, 907, 909, 908), (908, 909, 911, 910), (910, 911, 913, 912), (912, 913, 915, 914), (914, 915, 917, 916), (916, 917, 919, 918), (918, 919, 921, 920), (920, 921, 923, 922), (922, 923, 925, 924), (924, 925, 927, 926), (926, 927, 929, 928), (928, 929, 931, 930), (930, 931, 933, 932), (932, 933, 935, 934), (934, 935, 937, 936), (936, 937, 939, 938), (938, 939, 941, 940), (940, 941, 943, 942), (942, 943, 945, 944), (944, 945, 947, 946), (946, 947, 949, 948), (948, 949, 951, 950), (950, 951, 953, 952), (952, 953, 955, 954), (954, 955, 957, 956), (899, 897, 959, 957, 955, 953, 951, 949, 947, 945, 943, 941, 939, 937, 935, 933, 931, 929, 927, 925, 923, 921, 919, 917, 915, 913, 911, 909, 907, 905, 903, 901), (958, 959, 897, 896), (956, 957, 959, 958), (896, 898, 900, 902, 904, 906, 908, 910, 912, 914, 916, 918, 920, 922, 924, 926, 928, 930, 932, 934, 936, 938, 940, 942, 944, 946, 948, 950, 952, 954, 956, 958), (960, 961, 963, 962), (962, 963, 965, 964), (964, 965, 967, 966), (966, 967, 969, 968), (968, 969, 971, 970), (970, 971, 973, 972), (972, 973, 975, 974), (974, 975, 977, 976), (976, 977, 979, 978), (978, 979, 981, 980), (980, 981, 983, 982), (982, 983, 985, 984), (984, 985, 987, 986), (986, 987, 989, 988), (988, 989, 991, 990), (990, 991, 993, 992), (992, 993, 995, 994), (994, 995, 997, 996), (996, 997, 999, 998), (998, 999, 1001, 1000), (1000, 1001, 1003, 1002), (1002, 1003, 1005, 1004), (1004, 1005, 1007, 1006), (1006, 1007, 1009, 1008), (1008, 1009, 1011, 1010), (1010, 1011, 1013, 1012), (1012, 1013, 1015, 1014), (1014, 1015, 1017, 1016), (1016, 1017, 1019, 1018), (1018, 1019, 1021, 1020), (963, 961, 1023, 1021, 1019, 1017, 1015, 1013, 1011, 1009, 1007, 1005, 1003, 1001, 999, 997, 995, 993, 991, 989, 987, 985, 983, 981, 979, 977, 975, 973, 971, 969, 967, 965), (1022, 1023, 961, 960), (1020, 1021, 1023, 1022), (960, 962, 964, 966, 968, 970, 972, 974, 976, 978, 980, 982, 984, 986, 988, 990, 992, 994, 996, 998, 1000, 1002, 1004, 1006, 1008, 1010, 1012, 1014, 1016, 1018, 1020, 1022), (1024, 1025, 1027, 1026), (1026, 1027, 1029, 1028), (1028, 1029, 1031, 1030), (1030, 1031, 1033, 1032), (1032, 1033, 1035, 1034), (1034, 1035, 1037, 1036), (1036, 1037, 1039, 1038), (1038, 1039, 1041, 1040), (1040, 1041, 1043, 1042), (1042, 1043, 1045, 1044), (1044, 1045, 1047, 1046), (1046, 1047, 1049, 1048), (1048, 1049, 1051, 1050), (1050, 1051, 1053, 1052), (1052, 1053, 1055, 1054), (1054, 1055, 1057, 1056), (1056, 1057, 1059, 1058), (1058, 1059, 1061, 1060), (1060, 1061, 1063, 1062), (1062, 1063, 1065, 1064), (1064, 1065, 1067, 1066), (1066, 1067, 1069, 1068), (1068, 1069, 1071, 1070), (1070, 1071, 1073, 1072), (1072, 1073, 1075, 1074), (1074, 1075, 1077, 1076), (1076, 1077, 1079, 1078), (1078, 1079, 1081, 1080), (1080, 1081, 1083, 1082), (1082, 1083, 1085, 1084), (1027, 1025, 1087, 1085, 1083, 1081, 1079, 1077, 1075, 1073, 1071, 1069, 1067, 1065, 1063, 1061, 1059, 1057, 1055, 1053, 1051, 1049, 1047, 1045, 1043, 1041, 1039, 1037, 1035, 1033, 1031, 1029), (1086, 1087, 1025, 1024), (1084, 1085, 1087, 1086), (1024, 1026, 1028, 1030, 1032, 1034, 1036, 1038, 1040, 1042, 1044, 1046, 1048, 1050, 1052, 1054, 1056, 1058, 1060, 1062, 1064, 1066, 1068, 1070, 1072, 1074, 1076, 1078, 1080, 1082, 1084, 1086)])
me_cylinder_012.use_remesh_preserve_volume = False
me_cylinder_012.use_remesh_preserve_attributes = False
me_cylinder_012.use_mirror_vertex_groups = False
me_cylinder_012.update()

# ---- curves / text
cu_beziercurve_001 = bpy.data.curves.new('BezierCurve.001', 'CURVE')
cu_beziercurve_001.dimensions = '3D'
_sp = cu_beziercurve_001.splines.new('BEZIER'); _sp.bezier_points.add(1)
_sp.bezier_points.foreach_set('co', [-0.6243, 1.99, -5.74, -0.4686, 1.929, 9.438])
_sp.bezier_points.foreach_set('handle_left', [-0.8136, 2.668, -9.328, -0.9707, 1.164, 5.248])
_sp.bezier_points.foreach_set('handle_right', [-0.2002, 0.4709, 2.293, -0.3655, 2.086, 10.3])
for _p, _l, _r in zip(_sp.bezier_points, ['ALIGNED', 'ALIGNED'], ['ALIGNED', 'ALIGNED']): _p.handle_left_type = _l; _p.handle_right_type = _r
_sp.order_u = 0
_sp.order_v = 0
cu_beziercurve_001.use_path = True
cu_beziercurve_001.use_path_clamp = True
cu_beziercurve_001.bevel_resolution = 0
cu_beziercurve_001.fill_mode = 'HALF'

# ---- objects
ob_beziercurve = bpy.data.objects.new('BezierCurve', cu_beziercurve_001)
ob_cylinder_010 = bpy.data.objects.new('Cylinder.010', me_cylinder_012)
ob_camera = bpy.data.objects.new('Camera', cam_camera)

# ---- transforms, parenting, visibility, modifiers, constraints
ob_beziercurve.location = (0.5548, -4.364, -1.903)
ob_beziercurve.lineart.crease_threshold = 0.0
ob_cylinder_010.location = (-0.002223, -0.7992, -4.683)
ob_cylinder_010.rotation_euler = (-0.2618, -0.0, 0.0)
ob_cylinder_010.scale = (0.5, 0.5, 0.5)
ob_cylinder_010.lineart.crease_threshold = 0.0
ob_camera.location = (7.481, -6.508, 5.344)
ob_camera.rotation_euler = (1.109, 0.01082, 0.8149)
ob_camera.lock_rotations_4d = False
ob_camera.empty_display_type = 'ARROWS'
ob_camera.color = (0.0, 0.0, 0.0, 0.0)
ob_camera.display_type = 'WIRE'
ob_camera.lineart.crease_threshold = 0.0

# ---- collection membership
col_collection_1.objects.link(ob_beziercurve)
col_collection_1.objects.link(ob_cylinder_010)
col_collection_1.objects.link(ob_camera)

# ---- scene / render settings (as saved in the file)
scene.camera = ob_camera
scene.frame_start = 1; scene.frame_end = 250; scene.frame_set(144)
scene.render.engine = 'BLENDER_EEVEE_NEXT'
scene.render.image_settings.color_mode = 'RGB'
scene.render.image_settings.compression = 90
scene.render.resolution_percentage = 50
scene.render.dither_intensity = 0.0
scene.render.bake_margin = 2
scene.render.bake_bias = 0.0
scene.cycles.use_denoising = False
scene.cycles.samples = 10
scene.cycles.sampling_pattern = 'TABULATED_SOBOL'
scene.cycles.light_sampling_threshold = 0.0
scene.cycles.use_adaptive_sampling = False
scene.cycles.use_light_tree = False
scene.cycles.blur_glossy = 0.0
scene.cycles.volume_bounces = 1
scene.cycles.pixel_filter_type = 'GAUSSIAN'
scene.cycles.sample_clamp_indirect = 0.0
scene.view_settings.view_transform = 'Standard'
bpy.context.view_layer.update()

# ---- added for rendering (the .blend has no usable light): sun
light_auto_sun = bpy.data.lights.new('AutoSun', 'SUN')
light_auto_sun.energy = 3.0
light_auto_sun.angle = 0.0523599
ob_auto_sun = bpy.data.objects.new('AutoSun', light_auto_sun)
scene.collection.objects.link(ob_auto_sun)
ob_auto_sun.rotation_euler = (0.872665, 0.174533, 0.523599)
bpy.context.view_layer.update()
